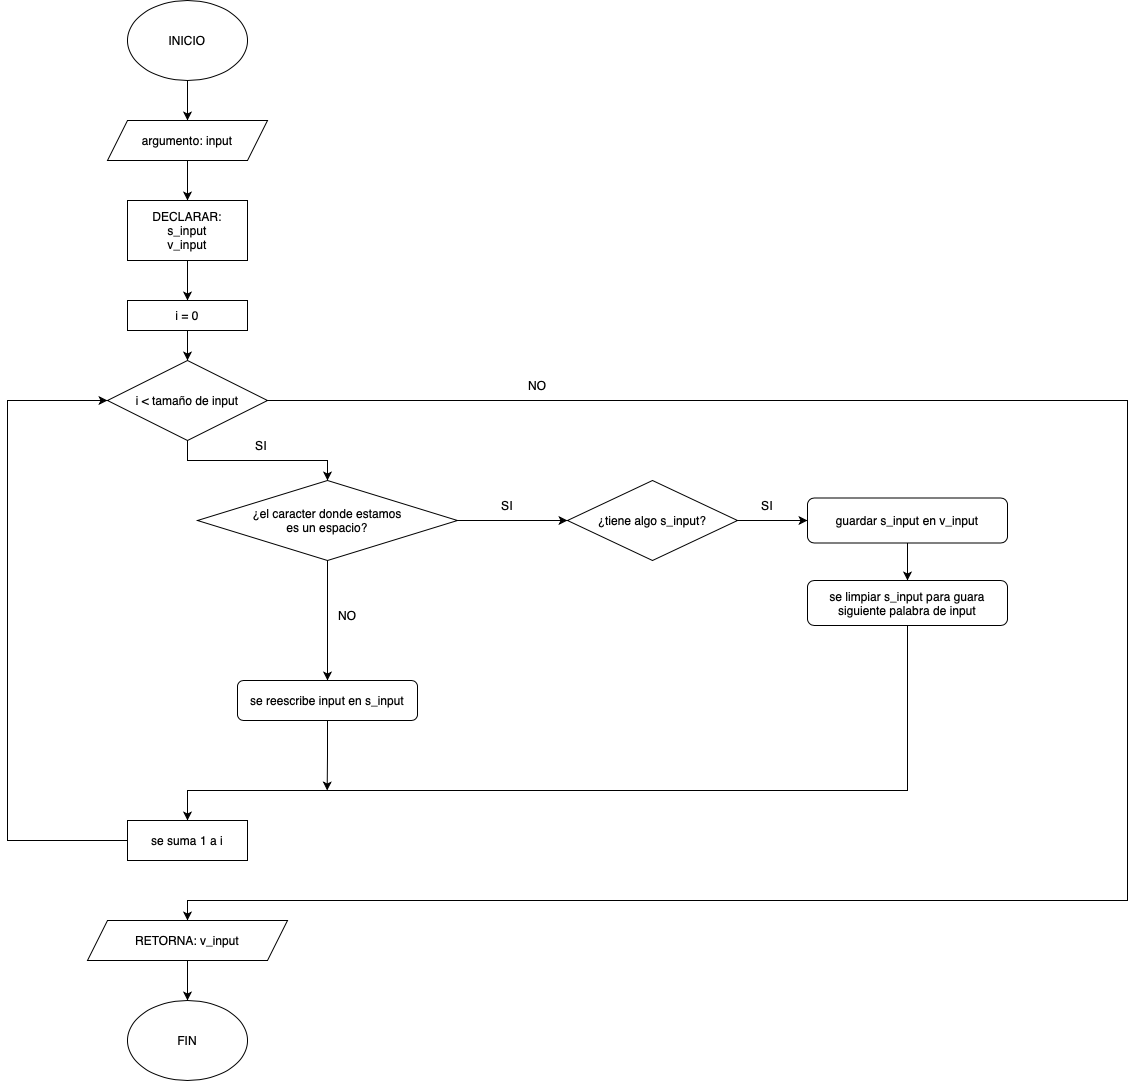

The diagram above was exported from draw.io. Its source (the exported page's mxGraphModel, read from the mxfile embedded in the PNG):
<mxGraphModel dx="1706" dy="891" grid="1" gridSize="10" guides="1" tooltips="1" connect="1" arrows="1" fold="1" page="1" pageScale="1" pageWidth="827" pageHeight="1169" math="0" shadow="0">
  <root>
    <mxCell id="0" />
    <mxCell id="1" parent="0" />
    <mxCell id="zL9iTT5U6zl1DlZ54cGz-3" style="edgeStyle=orthogonalEdgeStyle;rounded=0;orthogonalLoop=1;jettySize=auto;html=1;exitX=0.5;exitY=1;exitDx=0;exitDy=0;entryX=0.5;entryY=0;entryDx=0;entryDy=0;" edge="1" parent="1" source="zL9iTT5U6zl1DlZ54cGz-1" target="zL9iTT5U6zl1DlZ54cGz-2">
      <mxGeometry relative="1" as="geometry" />
    </mxCell>
    <mxCell id="zL9iTT5U6zl1DlZ54cGz-1" value="INICIO" style="ellipse;whiteSpace=wrap;html=1;" vertex="1" parent="1">
      <mxGeometry x="280" y="40" width="120" height="80" as="geometry" />
    </mxCell>
    <mxCell id="zL9iTT5U6zl1DlZ54cGz-8" value="" style="edgeStyle=orthogonalEdgeStyle;rounded=0;orthogonalLoop=1;jettySize=auto;html=1;" edge="1" parent="1" source="zL9iTT5U6zl1DlZ54cGz-2" target="zL9iTT5U6zl1DlZ54cGz-4">
      <mxGeometry relative="1" as="geometry" />
    </mxCell>
    <mxCell id="zL9iTT5U6zl1DlZ54cGz-2" value="argumento: input" style="shape=parallelogram;perimeter=parallelogramPerimeter;whiteSpace=wrap;html=1;fixedSize=1;" vertex="1" parent="1">
      <mxGeometry x="260" y="160" width="160" height="40" as="geometry" />
    </mxCell>
    <mxCell id="zL9iTT5U6zl1DlZ54cGz-10" style="edgeStyle=orthogonalEdgeStyle;rounded=0;orthogonalLoop=1;jettySize=auto;html=1;exitX=0.5;exitY=1;exitDx=0;exitDy=0;entryX=0.5;entryY=0;entryDx=0;entryDy=0;" edge="1" parent="1" source="zL9iTT5U6zl1DlZ54cGz-4" target="zL9iTT5U6zl1DlZ54cGz-5">
      <mxGeometry relative="1" as="geometry" />
    </mxCell>
    <mxCell id="zL9iTT5U6zl1DlZ54cGz-4" value="DECLARAR:&lt;div&gt;s_input&lt;/div&gt;&lt;div&gt;v_input&lt;/div&gt;" style="rounded=0;whiteSpace=wrap;html=1;" vertex="1" parent="1">
      <mxGeometry x="280" y="240" width="120" height="60" as="geometry" />
    </mxCell>
    <mxCell id="zL9iTT5U6zl1DlZ54cGz-11" style="edgeStyle=orthogonalEdgeStyle;rounded=0;orthogonalLoop=1;jettySize=auto;html=1;exitX=0.5;exitY=1;exitDx=0;exitDy=0;entryX=0.5;entryY=0;entryDx=0;entryDy=0;" edge="1" parent="1" source="zL9iTT5U6zl1DlZ54cGz-5" target="zL9iTT5U6zl1DlZ54cGz-6">
      <mxGeometry relative="1" as="geometry" />
    </mxCell>
    <mxCell id="zL9iTT5U6zl1DlZ54cGz-5" value="i = 0" style="rounded=0;whiteSpace=wrap;html=1;" vertex="1" parent="1">
      <mxGeometry x="280" y="340" width="120" height="30" as="geometry" />
    </mxCell>
    <mxCell id="zL9iTT5U6zl1DlZ54cGz-12" style="edgeStyle=orthogonalEdgeStyle;rounded=0;orthogonalLoop=1;jettySize=auto;html=1;exitX=0.5;exitY=1;exitDx=0;exitDy=0;entryX=0.5;entryY=0;entryDx=0;entryDy=0;" edge="1" parent="1" source="zL9iTT5U6zl1DlZ54cGz-6" target="zL9iTT5U6zl1DlZ54cGz-7">
      <mxGeometry relative="1" as="geometry" />
    </mxCell>
    <mxCell id="zL9iTT5U6zl1DlZ54cGz-34" style="edgeStyle=orthogonalEdgeStyle;rounded=0;orthogonalLoop=1;jettySize=auto;html=1;exitX=1;exitY=0.5;exitDx=0;exitDy=0;entryX=0.5;entryY=0;entryDx=0;entryDy=0;" edge="1" parent="1" source="zL9iTT5U6zl1DlZ54cGz-6" target="zL9iTT5U6zl1DlZ54cGz-32">
      <mxGeometry relative="1" as="geometry">
        <Array as="points">
          <mxPoint x="1280" y="440" />
          <mxPoint x="1280" y="940" />
          <mxPoint x="340" y="940" />
        </Array>
      </mxGeometry>
    </mxCell>
    <mxCell id="zL9iTT5U6zl1DlZ54cGz-6" value="i &amp;lt; tamaño de input" style="rhombus;whiteSpace=wrap;html=1;" vertex="1" parent="1">
      <mxGeometry x="260" y="400" width="160" height="80" as="geometry" />
    </mxCell>
    <mxCell id="zL9iTT5U6zl1DlZ54cGz-16" value="" style="edgeStyle=orthogonalEdgeStyle;rounded=0;orthogonalLoop=1;jettySize=auto;html=1;" edge="1" parent="1" source="zL9iTT5U6zl1DlZ54cGz-7" target="zL9iTT5U6zl1DlZ54cGz-14">
      <mxGeometry relative="1" as="geometry" />
    </mxCell>
    <mxCell id="zL9iTT5U6zl1DlZ54cGz-25" style="edgeStyle=orthogonalEdgeStyle;rounded=0;orthogonalLoop=1;jettySize=auto;html=1;exitX=0.5;exitY=1;exitDx=0;exitDy=0;entryX=0.5;entryY=0;entryDx=0;entryDy=0;" edge="1" parent="1" source="zL9iTT5U6zl1DlZ54cGz-7" target="zL9iTT5U6zl1DlZ54cGz-24">
      <mxGeometry relative="1" as="geometry" />
    </mxCell>
    <mxCell id="zL9iTT5U6zl1DlZ54cGz-7" value="¿el caracter donde estamos&lt;div&gt;es un espacio?&lt;/div&gt;" style="rhombus;whiteSpace=wrap;html=1;" vertex="1" parent="1">
      <mxGeometry x="350" y="520" width="260" height="80" as="geometry" />
    </mxCell>
    <mxCell id="zL9iTT5U6zl1DlZ54cGz-13" value="SI" style="text;html=1;align=center;verticalAlign=middle;whiteSpace=wrap;rounded=0;" vertex="1" parent="1">
      <mxGeometry x="404" y="470" width="20" height="30" as="geometry" />
    </mxCell>
    <mxCell id="zL9iTT5U6zl1DlZ54cGz-19" style="edgeStyle=orthogonalEdgeStyle;rounded=0;orthogonalLoop=1;jettySize=auto;html=1;exitX=1;exitY=0.5;exitDx=0;exitDy=0;entryX=0;entryY=0.5;entryDx=0;entryDy=0;" edge="1" parent="1" source="zL9iTT5U6zl1DlZ54cGz-14" target="zL9iTT5U6zl1DlZ54cGz-18">
      <mxGeometry relative="1" as="geometry" />
    </mxCell>
    <mxCell id="zL9iTT5U6zl1DlZ54cGz-14" value="¿tiene algo s_input?" style="rhombus;whiteSpace=wrap;html=1;" vertex="1" parent="1">
      <mxGeometry x="720" y="520" width="170" height="80" as="geometry" />
    </mxCell>
    <mxCell id="zL9iTT5U6zl1DlZ54cGz-17" value="SI" style="text;html=1;align=center;verticalAlign=middle;whiteSpace=wrap;rounded=0;" vertex="1" parent="1">
      <mxGeometry x="650" y="530" width="20" height="30" as="geometry" />
    </mxCell>
    <mxCell id="zL9iTT5U6zl1DlZ54cGz-22" value="" style="edgeStyle=orthogonalEdgeStyle;rounded=0;orthogonalLoop=1;jettySize=auto;html=1;" edge="1" parent="1" source="zL9iTT5U6zl1DlZ54cGz-18" target="zL9iTT5U6zl1DlZ54cGz-21">
      <mxGeometry relative="1" as="geometry" />
    </mxCell>
    <mxCell id="zL9iTT5U6zl1DlZ54cGz-18" value="guardar s_input en v_input" style="rounded=1;whiteSpace=wrap;html=1;" vertex="1" parent="1">
      <mxGeometry x="960" y="537.5" width="200" height="45" as="geometry" />
    </mxCell>
    <mxCell id="zL9iTT5U6zl1DlZ54cGz-28" style="edgeStyle=orthogonalEdgeStyle;rounded=0;orthogonalLoop=1;jettySize=auto;html=1;exitX=0.5;exitY=1;exitDx=0;exitDy=0;entryX=0.5;entryY=0;entryDx=0;entryDy=0;" edge="1" parent="1" source="zL9iTT5U6zl1DlZ54cGz-21" target="zL9iTT5U6zl1DlZ54cGz-27">
      <mxGeometry relative="1" as="geometry">
        <Array as="points">
          <mxPoint x="1060" y="830" />
          <mxPoint x="340" y="830" />
        </Array>
      </mxGeometry>
    </mxCell>
    <mxCell id="zL9iTT5U6zl1DlZ54cGz-21" value="se limpiar s_input para guara&lt;div&gt;siguiente palabra de input&lt;/div&gt;" style="rounded=1;whiteSpace=wrap;html=1;" vertex="1" parent="1">
      <mxGeometry x="960" y="620" width="200" height="45" as="geometry" />
    </mxCell>
    <mxCell id="zL9iTT5U6zl1DlZ54cGz-23" value="SI" style="text;html=1;align=center;verticalAlign=middle;whiteSpace=wrap;rounded=0;" vertex="1" parent="1">
      <mxGeometry x="910" y="530" width="20" height="30" as="geometry" />
    </mxCell>
    <mxCell id="zL9iTT5U6zl1DlZ54cGz-29" style="edgeStyle=orthogonalEdgeStyle;rounded=0;orthogonalLoop=1;jettySize=auto;html=1;exitX=0.5;exitY=1;exitDx=0;exitDy=0;" edge="1" parent="1" source="zL9iTT5U6zl1DlZ54cGz-24">
      <mxGeometry relative="1" as="geometry">
        <mxPoint x="479.66666666666674" y="830" as="targetPoint" />
      </mxGeometry>
    </mxCell>
    <mxCell id="zL9iTT5U6zl1DlZ54cGz-24" value="se reescribe input en s_input" style="rounded=1;whiteSpace=wrap;html=1;" vertex="1" parent="1">
      <mxGeometry x="390" y="720" width="180" height="40" as="geometry" />
    </mxCell>
    <mxCell id="zL9iTT5U6zl1DlZ54cGz-26" value="NO" style="text;html=1;align=center;verticalAlign=middle;whiteSpace=wrap;rounded=0;" vertex="1" parent="1">
      <mxGeometry x="490" y="640" width="20" height="30" as="geometry" />
    </mxCell>
    <mxCell id="zL9iTT5U6zl1DlZ54cGz-30" style="edgeStyle=orthogonalEdgeStyle;rounded=0;orthogonalLoop=1;jettySize=auto;html=1;exitX=0;exitY=0.5;exitDx=0;exitDy=0;entryX=0;entryY=0.5;entryDx=0;entryDy=0;" edge="1" parent="1" source="zL9iTT5U6zl1DlZ54cGz-27" target="zL9iTT5U6zl1DlZ54cGz-6">
      <mxGeometry relative="1" as="geometry">
        <Array as="points">
          <mxPoint x="160" y="880" />
          <mxPoint x="160" y="440" />
        </Array>
      </mxGeometry>
    </mxCell>
    <mxCell id="zL9iTT5U6zl1DlZ54cGz-27" value="se suma 1 a i" style="rounded=0;whiteSpace=wrap;html=1;" vertex="1" parent="1">
      <mxGeometry x="280" y="860" width="120" height="40" as="geometry" />
    </mxCell>
    <mxCell id="zL9iTT5U6zl1DlZ54cGz-37" style="edgeStyle=orthogonalEdgeStyle;rounded=0;orthogonalLoop=1;jettySize=auto;html=1;exitX=0.5;exitY=1;exitDx=0;exitDy=0;" edge="1" parent="1" source="zL9iTT5U6zl1DlZ54cGz-32" target="zL9iTT5U6zl1DlZ54cGz-36">
      <mxGeometry relative="1" as="geometry" />
    </mxCell>
    <mxCell id="zL9iTT5U6zl1DlZ54cGz-32" value="RETORNA: v_input" style="shape=parallelogram;perimeter=parallelogramPerimeter;whiteSpace=wrap;html=1;fixedSize=1;" vertex="1" parent="1">
      <mxGeometry x="240" y="960" width="200" height="40" as="geometry" />
    </mxCell>
    <mxCell id="zL9iTT5U6zl1DlZ54cGz-35" value="NO" style="text;html=1;align=center;verticalAlign=middle;whiteSpace=wrap;rounded=0;" vertex="1" parent="1">
      <mxGeometry x="680" y="410" width="20" height="30" as="geometry" />
    </mxCell>
    <mxCell id="zL9iTT5U6zl1DlZ54cGz-36" value="FIN" style="ellipse;whiteSpace=wrap;html=1;" vertex="1" parent="1">
      <mxGeometry x="280" y="1040" width="120" height="80" as="geometry" />
    </mxCell>
  </root>
</mxGraphModel>